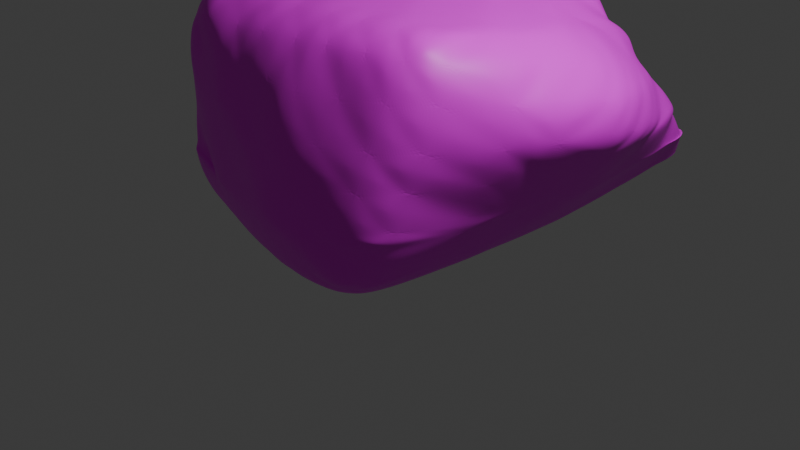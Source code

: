 # Source: K__textura_1.blend  (saved by Blender 4.1.24; exported with 4.5.12 LTS)
import bpy
from mathutils import Matrix  # noqa: F401  (used for matrix-valued properties, if any)

bpy.ops.wm.read_factory_settings(use_empty=True)
scene = bpy.context.scene
scene.name = 'Scene'

# ---- collections
col_collection = bpy.data.collections.new('Collection'); scene.collection.children.link(col_collection)

# ---- images (referenced by path relative to the original .blend; pixels are not part of the script)
import os
ASSET_DIR = os.environ.get("B2B_ASSET_DIR", "")  # directory of the original .blend (textures are referenced by path, not embedded)
HERE = os.path.dirname(os.path.abspath(__file__))  # packed textures are extracted next to this script under _unpacked/

def load_image(name, relpath, width, height, colorspace="sRGB"):
    """Load a texture the original file referenced (path relative to the .blend, or extracted next to this script)."""
    p = next((c for c in (os.path.join(HERE, relpath), os.path.join(ASSET_DIR, relpath)) if relpath and os.path.exists(c)), "")
    if p:
        img = bpy.data.images.load(p, check_existing=True)
        img.name = name
    else:  # same state as the original file: an image datablock whose file is absent (Cycles renders it pink)
        img = bpy.data.images.new(name, width, height)
        img.source = "FILE"
        img.filepath = "//" + (relpath or name)
    img.colorspace_settings.name = colorspace
    return img
img_k__textura_1_png = load_image('kő_textura_1.png', 'kő_textura_1.png', 1024, 1024, 'sRGB')

# ---- materials (node trees are filled in below, after node groups)
mat_material = bpy.data.materials.new('Material')
mat_material.alpha_threshold = 0.0
mat_material.use_transparent_shadow = False
mat_material.roughness = 0.5
mat_material.line_color = (0.0, 0.0, 0.0, 1.0)

# ---- material node trees
mat_material.use_nodes = True; mat_material.node_tree.nodes.clear()
_N = mat_material.node_tree.nodes; _L = mat_material.node_tree.links
n0 = _N.new('ShaderNodeOutputMaterial'); n0.name = 'Material Output'; n0.location = (300, 300)
n1 = _N.new('ShaderNodeBsdfPrincipled'); n1.name = 'Principled BSDF'; n1.location = (10, 300)
n1.inputs[3].default_value = 1.45
n2 = _N.new('ShaderNodeTexImage'); n2.name = 'Image Texture'; n2.location = (-280, 280)
n2.image = img_k__textura_1_png
_L.new(n1.outputs[0], n0.inputs[0])
_L.new(n2.outputs[0], n1.inputs[0])
n0.is_active_output = True

# ---- world
world_world = bpy.data.worlds.new('World'); scene.world = world_world
world_world.use_nodes = True; world_world.node_tree.nodes.clear()
_N = world_world.node_tree.nodes; _L = world_world.node_tree.links
n0 = _N.new('ShaderNodeOutputWorld'); n0.name = 'World Output'; n0.location = (300, 300)
n1 = _N.new('ShaderNodeBackground'); n1.name = 'Background'; n1.location = (10, 300)
n1.inputs[0].default_value = (0.05088, 0.05088, 0.05088, 1.0)
_L.new(n1.outputs[0], n0.inputs[0])
n0.is_active_output = True
world_world.color = (0.05088, 0.05088, 0.05088)
world_world.use_sun_shadow = False
world_world.sun_shadow_jitter_overblur = 0.0

# ---- cameras
cam_camera = bpy.data.cameras.new('Camera')
cam_camera.clip_end = 100.0
cam_camera.ortho_scale = 7.314

# ---- lights
light_light = bpy.data.lights.new('Light', 'POINT')
light_light.transmission_factor = 0.0
light_light.energy = 1000.0
light_light.shadow_soft_size = 0.1
light_light.shadow_maximum_resolution = 0.006
light_light.use_absolute_resolution = True

# ---- meshes
me_cube = bpy.data.meshes.new('Cube')
me_cube.from_pydata([(0.8152, 2.292, 1.74), (1.057, 2.385, 1.391), (0.7713, 2.666, 1.528), (0.8616, 3.498, 0.1251), (1.08, 3.322, 0.1311), (0.7876, 3.368, -0.0762), (1.215, -0.823, 2.366), (1.209, -1.113, 2.213), (1.422, -0.87, 2.17), (1.088, -1.322, 0.1157), (0.851, -1.513, 0.1163), (0.789, -1.227, -0.1094), (-0.6614, 1.914, 2.419), (-0.7738, 2.074, 2.233), (-1.045, 1.731, 2.307), (-0.74, 1.511, -0.1141), (-1.063, 1.339, -0.1242), (-0.8992, 1.747, -0.1248), (-1.472, -1.21, 2.185), (-1.289, -1.383, 2.149), (-1.229, -1.206, 2.399), (-1.453, -0.8351, -0.09637), (-1.512, -1.15, 0.1115), (-1.625, -0.8969, 0.1513), (-1.447, 0.2217, -0.03129), (-1.008, 0.398, -0.2306), (-1.2, -0.1564, -0.1695), (-1.595, -0.1879, 0.01616), (0.202, 3.231, -0.1211), (-0.2871, 2.25, -0.2176), (-0.06894, 3.0, 0.03205), (0.2352, 3.301, 0.04297), (1.224, 2.922, 0.7407), (1.201, 3.231, 0.3252), (0.9564, 3.382, 0.3268), (0.9497, 3.131, 0.682), (-1.685, -1.068, 0.9617), (-1.456, -1.412, 0.7351), (-1.425, -1.376, 1.248), (-1.637, -1.06, 1.385), (1.2, -1.598, 1.177), (1.127, -1.71, 0.7687), (1.356, -1.404, 0.7451), (1.424, -1.283, 1.154), (-1.406, 1.711, 1.45), (-1.497, 1.648, 1.036), (-1.723, 1.324, 1.133), (-1.614, 1.373, 1.532), (0.1675, -1.335, 2.225), (0.2042, -0.9768, 2.383), (-0.2269, -1.045, 2.374), (-0.2627, -1.403, 2.215), (1.518, 1.25, 1.752), (1.172, 1.193, 1.959), (1.236, 0.7815, 2.07), (1.595, 0.8503, 1.857), (-0.554, -1.326, -0.05122), (-0.5545, -0.9918, -0.2331), (-0.1389, -1.064, -0.2387), (-0.1271, -1.406, -0.0469), (-1.059, 0.1422, 2.594), (-0.9561, 0.6022, 2.579), (-1.287, 0.4854, 2.459), (-1.368, 0.06292, 2.451), (-0.001196, 2.237, 2.307), (0.3566, 2.348, 2.119), (0.411, 2.442, 1.757), (0.03087, 2.422, 2.097), (0.7894, 0.7496, -0.1961), (0.7883, 1.216, -0.1943), (1.134, 1.289, -0.003671), (1.134, 0.8637, -0.00535), (-0.1023, 2.632, 0.4772), (-0.06389, 2.358, 0.8144), (0.2726, 2.618, 0.7033), (0.2682, 2.949, 0.3733), (1.564, 1.282, 0.551), (1.795, 1.278, 0.9158), (1.812, 0.8574, 0.9508), (1.586, 0.8605, 0.5935), (-0.3856, 0.6789, -0.2827), (0.04972, 0.8794, -0.2835), (0.01199, 0.3961, -0.2911), (-0.4331, 0.1923, -0.2896), (-1.926, -0.07921, 1.033), (-1.807, -0.0349, 1.435), (-1.816, 0.3866, 1.471), (-1.939, 0.3414, 1.061), (-0.01673, -1.809, 0.8398), (0.03754, -1.837, 1.262), (-0.3819, -1.73, 1.229), (-0.4445, -1.698, 0.768), (0.33, 0.9654, 2.266), (-0.09036, 0.8469, 2.38), (-0.1212, 0.3969, 2.393), (0.2992, 0.5154, 2.279), (-1.4, -0.6957, -0.1073), (-1.766, -0.7151, 0.1066), (-1.611, -0.2955, 0.04821), (-1.235, -0.249, -0.1694), (-0.5715, 2.294, -0.02731), (-0.397, 2.681, 0.01041), (-0.2205, 2.414, -0.1544), (-0.8699, 0.9758, -0.2949), (0.8142, 3.565, 0.0308), (0.9738, 3.389, 0.4151), (1.226, 3.18, 0.4389), (1.059, 3.364, 0.03558), (-1.329, -1.483, 1.963), (-1.527, -1.171, 1.994), (-1.573, -1.092, 1.578), (-1.375, -1.403, 1.541), (1.173, -1.371, 0.2403), (1.32, -1.418, 0.6382), (1.079, -1.686, 0.6554), (0.9276, -1.649, 0.245), (-1.267, 1.722, 0.3076), (-1.55, 1.333, 0.3763), (-1.714, 1.332, 0.7442), (-1.502, 1.684, 0.7196), (-0.9473, -1.158, 2.381), (-0.9886, -1.487, 2.179), (-0.5597, -1.42, 2.188), (-0.5127, -1.09, 2.39), (1.567, -0.2129, 2.074), (1.572, 0.2028, 1.983), (1.226, 0.1979, 2.169), (1.221, -0.2304, 2.263), (0.5342, -1.182, -0.1452), (0.5811, -1.547, 0.03788), (0.1315, -1.468, -0.02375), (0.1149, -1.109, -0.2027), (-1.123, 1.345, 2.316), (-1.214, 0.919, 2.378), (-0.8571, 1.029, 2.545), (-0.7449, 1.52, 2.482), (0.8081, 2.506, 1.283), (0.3616, 2.603, 1.813), (0.4461, 2.341, 2.089), (0.7191, 2.282, 1.765), (1.117, 2.539, 0.07229), (1.117, 2.112, 0.05072), (0.7879, 2.056, -0.1476), (0.7879, 2.508, -0.1248), (-0.9184, 0.6725, -0.1875), (-1.326, 0.5747, -0.06079), (-1.183, 0.9892, -0.09503), (-0.5469, 1.754, -0.2769), (0.3463, 3.411, 0.1043), (0.7759, 3.512, 0.1342), (0.7068, 3.349, -0.08398), (0.2782, 3.249, -0.1138), (0.8787, 2.947, 0.8791), (0.6997, 2.488, 1.375), (1.129, 2.554, 1.226), (1.254, 2.876, 0.878), (-1.736, -1.128, 0.7691), (-1.796, -1.013, 0.3487), (-1.486, -1.315, 0.3588), (-1.445, -1.377, 0.7448), (1.497, -1.181, 1.461), (1.507, -1.017, 1.866), (1.228, -1.328, 1.896), (1.218, -1.491, 1.494), (-1.443, 1.487, 1.806), (-1.166, 1.649, 2.159), (-0.919, 1.952, 2.065), (-1.191, 1.786, 1.738), (0.4742, -1.297, 2.239), (0.9012, -1.229, 2.249), (0.9218, -0.8657, 2.378), (0.4937, -0.933, 2.368), (1.384, 1.627, 1.652), (1.225, 2.013, 1.527), (0.8981, 1.923, 1.784), (1.054, 1.545, 1.906), (-0.8052, -0.9481, -0.196), (-0.8254, -1.276, -0.005072), (-1.24, -1.203, 0.06318), (-1.219, -0.8755, -0.1278), (-1.111, -0.3119, 2.539), (-1.396, -0.36, 2.357), (-1.453, -0.782, 2.276), (-1.17, -0.7478, 2.455), (-0.1723, 2.336, 2.117), (-0.5688, 2.143, 2.193), (-0.5684, 1.958, 2.431), (-0.1079, 2.186, 2.35), (0.7892, -0.01181, -0.1622), (1.136, 0.002571, 0.02956), (1.136, -0.4239, 0.04759), (0.7892, -0.4396, -0.1442), (0.8674, 3.098, 0.68), (0.8291, 3.378, 0.3575), (0.4783, 3.138, 0.3402), (0.497, 2.813, 0.6928), (-0.4447, 2.396, 0.553), (-0.9696, 2.118, 0.7926), (-0.895, 1.968, 1.213), (-0.5461, 2.156, 1.046), (0.2135, 3.367, 0.04174), (-0.1537, 3.106, 0.06297), (-0.1124, 2.688, 0.361), (0.2729, 3.015, 0.3031), (0.339, 2.457, 1.085), (-0.04149, 2.258, 1.249), (-0.002036, 2.274, 1.668), (0.3513, 2.455, 1.516), (1.652, -0.4332, 1.052), (1.473, -0.4577, 0.6686), (1.53, -0.03573, 0.6329), (1.71, -0.006206, 1.016), (1.418, 2.037, 0.463), (1.32, 2.477, 0.4201), (1.515, 2.373, 0.8214), (1.622, 1.893, 0.8682), (1.245, 0.8623, 0.1288), (1.217, 1.288, 0.1108), (1.487, 1.284, 0.4421), (1.515, 0.8591, 0.4597), (1.939, 0.8541, 1.19), (1.866, 1.272, 1.114), (1.816, 1.261, 1.471), (1.881, 0.8508, 1.538), (-0.08493, -0.5418, -0.2571), (-0.5137, -0.5925, -0.2533), (-0.4687, -0.1587, -0.2703), (-0.04003, -0.109, -0.274), (-0.3452, 1.344, -0.253), (-0.2994, 2.053, -0.2013), (0.1402, 2.279, -0.1857), (0.1105, 1.817, -0.2193), (-1.066, -0.09566, -0.2001), (-0.9661, 0.416, -0.2158), (-0.506, 0.6254, -0.2763), (-0.5905, 0.1205, -0.2626), (0.1828, 0.4737, -0.2714), (0.2005, 0.948, -0.2663), (0.631, 1.144, -0.2121), (0.6124, 0.6692, -0.2173), (-1.672, 1.113, 1.519), (-1.791, 1.042, 1.112), (-1.869, 0.6217, 1.081), (-1.755, 0.666, 1.486), (-1.911, -0.3265, 1.027), (-1.808, -0.7389, 0.9973), (-1.664, -0.7505, 1.397), (-1.767, -0.3384, 1.427), (-1.837, 0.2659, 0.3858), (-1.896, -0.1539, 0.3919), (-2.015, -0.1157, 0.7581), (-1.958, 0.305, 0.7534), (-1.648, 0.4187, 1.786), (-1.685, -0.008645, 1.753), (-1.492, 0.03222, 2.14), (-1.455, 0.4595, 2.172), (-1.253, -1.457, 1.107), (-1.233, -1.332, 0.6581), (-0.8436, -1.594, 0.6502), (-0.8403, -1.635, 1.095), (0.3343, -1.883, 0.8188), (0.739, -1.839, 0.7977), (0.804, -1.817, 1.209), (0.4032, -1.863, 1.232), (-0.5143, -1.535, 0.2512), (-0.09204, -1.625, 0.2297), (-0.0445, -1.778, 0.6212), (-0.4628, -1.685, 0.6353), (-0.3523, -1.771, 1.516), (0.07439, -1.787, 1.507), (0.1227, -1.65, 1.881), (-0.3027, -1.635, 1.889), (-0.1912, -0.5413, 2.389), (0.2391, -0.4478, 2.338), (0.2693, -0.005785, 2.325), (-0.1609, -0.09924, 2.376), (0.3421, 1.443, 2.202), (0.3716, 1.874, 2.19), (-0.02456, 1.789, 2.357), (-0.05635, 1.325, 2.371), (0.9772, 0.7064, 2.119), (0.9488, 1.139, 2.061), (0.5464, 1.025, 2.17), (0.5576, 0.5881, 2.233), (-0.3795, 0.3271, 2.437), (-0.3177, 0.7826, 2.445), (-0.7504, 0.6606, 2.562), (-0.8001, 0.2086, 2.551), (-0.6968, 1.083, 2.496), (-0.2515, 1.252, 2.424), (-0.1787, 1.732, 2.378), (-0.6277, 1.561, 2.451), (0.5088, 1.465, 2.158), (0.8778, 1.51, 1.949), (0.8217, 1.927, 1.885), (0.4527, 1.883, 2.094), (0.5154, -0.3867, 2.327), (0.9433, -0.2938, 2.276), (0.9601, 0.1432, 2.221), (0.5322, 0.05022, 2.272), (0.446, -1.633, 1.866), (0.419, -1.837, 1.507), (0.8147, -1.716, 1.495), (0.8562, -1.49, 1.871), (0.2891, -1.854, 0.631), (0.1951, -1.672, 0.2492), (0.6233, -1.674, 0.2714), (0.7149, -1.845, 0.6393), (-1.416, -1.449, 0.747), (-1.207, -1.377, 0.3299), (-0.7915, -1.475, 0.282), (-0.8638, -1.579, 0.6832), (-1.511, -0.3522, 2.099), (-1.642, -0.3403, 1.693), (-1.628, -0.7634, 1.633), (-1.497, -0.7753, 2.04), (-1.963, -0.3122, 0.7474), (-1.915, -0.3013, 0.3794), (-1.828, -0.7138, 0.3815), (-1.878, -0.7238, 0.7563), (-1.782, 1.023, 0.7475), (-1.637, 1.01, 0.3791), (-1.749, 0.5934, 0.383), (-1.893, 0.6115, 0.7514), (0.661, 2.012, -0.1623), (0.2312, 1.86, -0.2053), (0.2468, 2.316, -0.1769), (0.6765, 2.468, -0.1339), (-0.397, 1.281, -0.2347), (-0.9307, 0.6492, -0.2413), (-0.7981, 1.465, -0.2264), (-0.2643, 2.097, -0.2198), (-0.7387, -0.6187, -0.2149), (-1.179, -0.6703, -0.1491), (-1.092, -0.2318, -0.182), (-0.6514, -0.1802, -0.2478), (1.621, 1.729, 1.37), (1.699, 1.844, 0.9967), (1.456, 2.306, 0.9107), (1.428, 2.102, 1.301), (1.388, 2.041, 0.4408), (1.15, 2.106, 0.081), (1.104, 2.54, 0.07243), (1.342, 2.475, 0.4322), (1.448, -0.4532, 0.5785), (1.245, -0.4311, 0.2128), (1.265, -0.006568, 0.1858), (1.469, -0.02788, 0.5535), (-0.289, 2.173, 1.793), (-0.4226, 2.105, 1.406), (-0.8008, 1.984, 1.565), (-0.6662, 2.052, 1.952), (-0.4592, 2.531, 0.5357), (-0.3641, 2.645, 0.09689), (-0.6974, 2.345, 0.1732), (-0.8846, 2.151, 0.6147), (0.8469, 3.32, 0.3717), (0.7463, 3.523, 0.01437), (0.349, 3.375, 0.003773), (0.453, 3.174, 0.355), (0.7744, 2.699, 1.359), (0.8485, 2.926, 0.8924), (0.4204, 2.606, 1.072), (0.4153, 2.431, 1.51), (1.753, -0.2728, 1.716), (1.773, -0.3517, 1.365), (1.884, 0.05833, 1.314), (1.862, 0.1311, 1.654), (0.5644, -0.4658, -0.1728), (0.1404, -0.5155, -0.2287), (0.1587, -0.08568, -0.2464), (0.5827, -0.03604, -0.1904), (-1.251, 1.295, 2.164), (-1.497, 1.183, 1.798), (-1.589, 0.7438, 1.793), (-1.345, 0.845, 2.159), (-0.9961, -1.509, 1.928), (-1.107, -1.567, 1.534), (-0.6788, -1.698, 1.527), (-0.5939, -1.633, 1.917), (-0.8982, -0.6934, 2.448), (-0.4655, -0.5994, 2.397), (-0.421, -0.1572, 2.431), (-0.8537, -0.2512, 2.483)], [], [(96, 333, 179, 21), (380, 183, 20, 120), (166, 13, 185, 351), (186, 12, 135, 291), (162, 7, 169, 303), (154, 1, 173, 339), (106, 33, 213, 343), (215, 337, 221, 77), (138, 65, 277, 295), (114, 41, 261, 307), (231, 325, 237, 81), (56, 264, 310, 177), (224, 369, 131, 58), (247, 313, 253, 85), (199, 349, 205, 73), (119, 45, 197, 355), (263, 301, 269, 89), (288, 134, 61, 286), (256, 377, 111, 38), (279, 289, 285, 93), (175, 293, 281, 53), (272, 381, 123, 50), (64, 187, 290, 278), (94, 284, 382, 275), (207, 66, 137, 363), (372, 132, 14, 165), (54, 280, 298, 126), (360, 136, 2, 153), (239, 68, 188, 371), (364, 124, 8, 161), (223, 55, 125, 367), (292, 276, 92, 282), (90, 268, 378, 259), (240, 373, 164, 47), (190, 345, 112, 9), (332, 225, 57, 176), (368, 191, 11, 128), (40, 163, 302, 262), (144, 329, 233, 25), (130, 305, 265, 59), (304, 260, 88, 266), (86, 252, 374, 243), (208, 365, 160, 43), (376, 121, 19, 108), (31, 200, 358, 148), (178, 309, 158, 22), (308, 257, 37, 159), (15, 103, 330, 147), (98, 317, 249, 27), (316, 244, 84, 250), (82, 236, 370, 227), (192, 361, 152, 35), (127, 297, 170, 6), (26, 232, 334, 99), (109, 18, 182, 315), (28, 151, 326, 230), (23, 157, 318, 97), (24, 248, 322, 145), (328, 228, 80, 234), (78, 220, 366, 211), (156, 36, 245, 319), (149, 357, 104, 3), (324, 142, 69, 238), (150, 5, 143, 327), (32, 155, 338, 214), (10, 115, 306, 129), (141, 341, 217, 70), (340, 212, 76, 218), (74, 204, 362, 195), (296, 273, 49, 171), (17, 116, 354, 100), (102, 29, 229, 331), (146, 321, 117, 16), (44, 167, 350, 198), (4, 107, 342, 140), (101, 353, 201, 30), (352, 196, 72, 202), (356, 193, 34, 105), (203, 75, 194, 359), (348, 184, 67, 206), (344, 209, 42, 113), (219, 79, 210, 347), (336, 172, 52, 222), (287, 60, 180, 383), (235, 83, 226, 335), (71, 216, 346, 189), (320, 241, 46, 118), (251, 87, 242, 323), (312, 181, 63, 254), (39, 110, 314, 246), (267, 91, 258, 311), (300, 168, 48, 270), (271, 51, 122, 379), (283, 95, 274, 299), (255, 62, 133, 375), (0, 1, 2), (3, 4, 5), (6, 7, 8), (9, 10, 11), (12, 13, 14), (15, 16, 17), (18, 19, 20), (21, 22, 23), (24, 25, 26, 27), (28, 29, 30, 31), (32, 33, 34, 35), (36, 37, 38, 39), (40, 41, 42, 43), (44, 45, 46, 47), (48, 49, 50, 51), (52, 53, 54, 55), (56, 57, 58, 59), (60, 61, 62, 63), (64, 65, 66, 67), (68, 69, 70, 71), (72, 73, 74, 75), (76, 77, 78, 79), (80, 81, 82, 83), (84, 85, 86, 87), (88, 89, 90, 91), (92, 93, 94, 95), (96, 97, 98, 99), (100, 101, 102, 103), (104, 105, 106, 107), (108, 109, 110, 111), (112, 113, 114, 115), (116, 117, 118, 119), (120, 121, 122, 123), (124, 125, 126, 127), (128, 129, 130, 131), (132, 133, 134, 135), (136, 137, 138, 139), (140, 141, 142, 143), (144, 145, 146, 147), (148, 149, 150, 151), (152, 153, 154, 155), (156, 157, 158, 159), (160, 161, 162, 163), (164, 165, 166, 167), (168, 169, 170, 171), (172, 173, 174, 175), (176, 177, 178, 179), (180, 181, 182, 183), (184, 185, 186, 187), (188, 189, 190, 191), (192, 193, 194, 195), (196, 197, 198, 199), (200, 201, 202, 203), (204, 205, 206, 207), (208, 209, 210, 211), (212, 213, 214, 215), (216, 217, 218, 219), (220, 221, 222, 223), (224, 225, 226, 227), (228, 229, 230, 231), (232, 233, 234, 235), (236, 237, 238, 239), (240, 241, 242, 243), (244, 245, 246, 247), (248, 249, 250, 251), (252, 253, 254, 255), (256, 257, 258, 259), (260, 261, 262, 263), (264, 265, 266, 267), (268, 269, 270, 271), (272, 273, 274, 275), (276, 277, 278, 279), (280, 281, 282, 283), (284, 285, 286, 287), (288, 289, 290, 291), (292, 293, 294, 295), (296, 297, 298, 299), (300, 301, 302, 303), (304, 305, 306, 307), (308, 309, 310, 311), (312, 313, 314, 315), (316, 317, 318, 319), (320, 321, 322, 323), (324, 325, 326, 327), (328, 329, 330, 331), (332, 333, 334, 335), (336, 337, 338, 339), (340, 341, 342, 343), (344, 345, 346, 347), (348, 349, 350, 351), (352, 353, 354, 355), (356, 357, 358, 359), (360, 361, 362, 363), (364, 365, 366, 367), (368, 369, 370, 371), (372, 373, 374, 375), (376, 377, 378, 379), (380, 381, 382, 383), (96, 21, 23, 97), (103, 15, 17, 100), (107, 4, 3, 104), (108, 19, 18, 109), (115, 10, 9, 112), (116, 17, 16, 117), (120, 20, 19, 121), (127, 6, 8, 124), (128, 11, 10, 129), (135, 12, 14, 132), (139, 0, 2, 136), (143, 5, 4, 140), (144, 25, 24, 145), (151, 28, 31, 148), (155, 32, 35, 152), (159, 37, 36, 156), (163, 40, 43, 160), (167, 44, 47, 164), (171, 49, 48, 168), (175, 53, 52, 172), (176, 57, 56, 177), (180, 60, 63, 181), (187, 64, 67, 184), (188, 68, 71, 189), (192, 35, 34, 193), (199, 73, 72, 196), (200, 31, 30, 201), (204, 74, 73, 205), (208, 43, 42, 209), (215, 77, 76, 212), (216, 71, 70, 217), (220, 78, 77, 221), (224, 58, 57, 225), (231, 81, 80, 228), (232, 26, 25, 233), (236, 82, 81, 237), (240, 47, 46, 241), (247, 85, 84, 244), (248, 24, 27, 249), (252, 86, 85, 253), (256, 38, 37, 257), (263, 89, 88, 260), (264, 56, 59, 265), (268, 90, 89, 269), (272, 50, 49, 273), (279, 93, 92, 276), (280, 54, 53, 281), (284, 94, 93, 285), (26, 99, 98, 27), (29, 102, 101, 30), (33, 106, 105, 34), (38, 111, 110, 39), (41, 114, 113, 42), (45, 119, 118, 46), (50, 123, 122, 51), (54, 126, 125, 55), (58, 131, 130, 59), (61, 134, 133, 62), (65, 138, 137, 66), (69, 142, 141, 70), (15, 147, 146, 16), (5, 150, 149, 3), (1, 154, 153, 2), (22, 158, 157, 23), (7, 162, 161, 8), (13, 166, 165, 14), (6, 170, 169, 7), (0, 174, 173, 1), (21, 179, 178, 22), (20, 183, 182, 18), (12, 186, 185, 13), (11, 191, 190, 9), (74, 195, 194, 75), (44, 198, 197, 45), (75, 203, 202, 72), (66, 207, 206, 67), (78, 211, 210, 79), (32, 214, 213, 33), (79, 219, 218, 76), (55, 223, 222, 52), (82, 227, 226, 83), (28, 230, 229, 29), (83, 235, 234, 80), (68, 239, 238, 69), (86, 243, 242, 87), (39, 246, 245, 36), (87, 251, 250, 84), (62, 255, 254, 63), (90, 259, 258, 91), (40, 262, 261, 41), (91, 267, 266, 88), (51, 271, 270, 48), (94, 275, 274, 95), (64, 278, 277, 65), (95, 283, 282, 92), (60, 287, 286, 61), (288, 286, 285, 289), (186, 291, 290, 187), (289, 279, 278, 290), (134, 288, 291, 135), (292, 282, 281, 293), (138, 295, 294, 139), (293, 175, 174, 294), (276, 292, 295, 277), (296, 171, 170, 297), (283, 299, 298, 280), (297, 127, 126, 298), (273, 296, 299, 274), (300, 270, 269, 301), (162, 303, 302, 163), (301, 263, 262, 302), (168, 300, 303, 169), (304, 266, 265, 305), (114, 307, 306, 115), (305, 130, 129, 306), (260, 304, 307, 261), (308, 159, 158, 309), (267, 311, 310, 264), (309, 178, 177, 310), (257, 308, 311, 258), (312, 254, 253, 313), (109, 315, 314, 110), (313, 247, 246, 314), (181, 312, 315, 182), (316, 250, 249, 317), (156, 319, 318, 157), (317, 98, 97, 318), (244, 316, 319, 245), (320, 118, 117, 321), (251, 323, 322, 248), (321, 146, 145, 322), (241, 320, 323, 242), (324, 238, 237, 325), (150, 327, 326, 151), (325, 231, 230, 326), (142, 324, 327, 143), (328, 234, 233, 329), (102, 331, 330, 103), (329, 144, 147, 330), (228, 328, 331, 229), (332, 176, 179, 333), (235, 335, 334, 232), (333, 96, 99, 334), (225, 332, 335, 226), (336, 222, 221, 337), (154, 339, 338, 155), (337, 215, 214, 338), (172, 336, 339, 173), (340, 218, 217, 341), (106, 343, 342, 107), (341, 141, 140, 342), (212, 340, 343, 213), (344, 113, 112, 345), (219, 347, 346, 216), (345, 190, 189, 346), (209, 344, 347, 210), (348, 206, 205, 349), (166, 351, 350, 167), (349, 199, 198, 350), (184, 348, 351, 185), (352, 202, 201, 353), (119, 355, 354, 116), (353, 101, 100, 354), (196, 352, 355, 197), (356, 105, 104, 357), (203, 359, 358, 200), (357, 149, 148, 358), (193, 356, 359, 194), (360, 153, 152, 361), (207, 363, 362, 204), (361, 192, 195, 362), (136, 360, 363, 137), (364, 161, 160, 365), (223, 367, 366, 220), (365, 208, 211, 366), (124, 364, 367, 125), (368, 128, 131, 369), (239, 371, 370, 236), (369, 224, 227, 370), (191, 368, 371, 188), (372, 165, 164, 373), (255, 375, 374, 252), (373, 240, 243, 374), (132, 372, 375, 133), (376, 108, 111, 377), (271, 379, 378, 268), (377, 256, 259, 378), (121, 376, 379, 122), (380, 120, 123, 381), (287, 383, 382, 284), (381, 272, 275, 382), (183, 380, 383, 180), (0, 139, 294, 174)])
_uv = me_cube.uv_layers.new(name='UVMap')
_uv.uv.foreach_set('vector', [0.1461, 0.7112, 0.1668, 0.709, 0.1676, 0.7291, 0.1453, 0.7269, 0.8317, 0.7027, 0.8558, 0.7028, 0.856, 0.7348, 0.8314, 0.7349, 0.5827, 0.2693, 0.6043, 0.2716, 0.6055, 0.2918, 0.5814, 0.294, 0.8386, 0.5177, 0.8488, 0.5177, 0.8499, 0.5452, 0.8372, 0.5455, 0.5788, 0.7661, 0.6088, 0.7674, 0.6099, 0.7951, 0.5782, 0.7959, 0.5832, 0.515, 0.6036, 0.517, 0.6067, 0.547, 0.5805, 0.5489, 0.4789, 0.5127, 0.4576, 0.5123, 0.467, 0.5509, 0.4701, 0.5509, 0.5236, 0.5762, 0.5387, 0.5767, 0.5411, 0.6118, 0.5211, 0.6125, 0.7132, 0.5149, 0.7242, 0.5147, 0.7257, 0.5477, 0.7116, 0.5475, 0.4619, 0.7665, 0.4756, 0.7663, 0.4773, 0.7966, 0.4604, 0.7962, 0.2744, 0.5728, 0.2881, 0.5729, 0.2893, 0.6143, 0.2733, 0.6144, 0.3918, 0.8939, 0.4207, 0.8938, 0.4203, 0.9187, 0.3921, 0.9186, 0.2704, 0.7015, 0.2921, 0.7007, 0.293, 0.7369, 0.2695, 0.7361, 0.5184, 0.08057, 0.5441, 0.07995, 0.545, 0.1075, 0.5174, 0.1069, 0.5165, 0.3262, 0.5461, 0.3277, 0.5466, 0.3593, 0.5161, 0.3608, 0.4556, 0.2609, 0.4812, 0.262, 0.478, 0.2995, 0.4607, 0.2991, 0.5189, 0.8292, 0.5436, 0.8296, 0.543, 0.8579, 0.5195, 0.8582, 0.8354, 0.5791, 0.8521, 0.579, 0.8531, 0.6085, 0.8338, 0.6089, 0.5154, 0.9578, 0.5471, 0.956, 0.5443, 0.9816, 0.5183, 0.9796, 0.7713, 0.5779, 0.791, 0.5782, 0.792, 0.6096, 0.7703, 0.6098, 0.6467, 0.579, 0.6658, 0.5788, 0.6677, 0.6087, 0.6447, 0.6084, 0.7691, 0.7021, 0.7934, 0.7023, 0.7937, 0.7353, 0.7688, 0.7355, 0.7748, 0.5164, 0.7875, 0.5164, 0.789, 0.5464, 0.773, 0.5467, 0.7695, 0.6399, 0.793, 0.64, 0.7931, 0.6726, 0.7693, 0.6728, 0.58, 0.4022, 0.6002, 0.4075, 0.6078, 0.4106, 0.5808, 0.4086, 0.5841, 0.2048, 0.6035, 0.2043, 0.6031, 0.2327, 0.5845, 0.2321, 0.6444, 0.6385, 0.6681, 0.6387, 0.6683, 0.6739, 0.6442, 0.6742, 0.5867, 0.4687, 0.5903, 0.4748, 0.6057, 0.4747, 0.5908, 0.4573, 0.3346, 0.6374, 0.353, 0.6369, 0.354, 0.6762, 0.3336, 0.6758, 0.5784, 0.6985, 0.6093, 0.6992, 0.6085, 0.7384, 0.5795, 0.7389, 0.5781, 0.6367, 0.6094, 0.6372, 0.6097, 0.6753, 0.5778, 0.6759, 0.7096, 0.5777, 0.7278, 0.5773, 0.7297, 0.6099, 0.7075, 0.6096, 0.5189, 0.8906, 0.5443, 0.8922, 0.5467, 0.9197, 0.5168, 0.9211, 0.518, 0.2071, 0.5446, 0.2061, 0.5444, 0.231, 0.5182, 0.23, 0.3964, 0.6975, 0.4162, 0.6972, 0.4145, 0.7399, 0.398, 0.7397, 0.2081, 0.7051, 0.2296, 0.7039, 0.2305, 0.7339, 0.2071, 0.7327, 0.3329, 0.6991, 0.3546, 0.6986, 0.3555, 0.7389, 0.332, 0.7384, 0.5176, 0.7652, 0.5448, 0.7651, 0.5442, 0.7974, 0.5182, 0.7973, 0.1571, 0.5873, 0.1565, 0.5884, 0.1594, 0.6055, 0.1546, 0.6049, 0.3928, 0.8322, 0.4199, 0.8315, 0.4202, 0.8562, 0.3925, 0.8555, 0.4591, 0.8301, 0.4785, 0.8297, 0.4794, 0.858, 0.4582, 0.8576, 0.5172, 0.1438, 0.5454, 0.1428, 0.5451, 0.1694, 0.5175, 0.1684, 0.517, 0.6976, 0.5451, 0.6979, 0.5452, 0.7398, 0.5177, 0.7396, 0.582, 0.9548, 0.6054, 0.9553, 0.6049, 0.9828, 0.5832, 0.9826, 0.4094, 0.3983, 0.4028, 0.3989, 0.4006, 0.4131, 0.4119, 0.4146, 0.3929, 0.9563, 0.4196, 0.9562, 0.4191, 0.9813, 0.3933, 0.9812, 0.4699, 0.9714, 0.4686, 0.9575, 0.4657, 0.9772, 0.4677, 0.977, 0.1592, 0.5327, 0.1553, 0.5692, 0.1432, 0.5222, 0.1823, 0.5364, 0.3904, 0.0874, 0.4224, 0.0857, 0.4229, 0.1018, 0.39, 0.1002, 0.4562, 0.08354, 0.4813, 0.08229, 0.4814, 0.1051, 0.456, 0.1039, 0.2725, 0.6401, 0.2902, 0.6394, 0.2912, 0.6739, 0.2714, 0.6732, 0.5186, 0.4633, 0.5408, 0.4661, 0.5403, 0.4699, 0.5194, 0.4733, 0.6439, 0.7007, 0.6686, 0.7009, 0.6689, 0.7367, 0.6435, 0.7369, 0.15, 0.6522, 0.1634, 0.6501, 0.1642, 0.664, 0.1493, 0.6621, 0.5836, 0.01599, 0.6039, 0.01546, 0.6049, 0.04694, 0.5826, 0.04642, 0.2766, 0.5099, 0.286, 0.51, 0.2874, 0.5522, 0.2751, 0.5523, 0.3912, 0.0176, 0.4169, 0.01985, 0.4192, 0.04466, 0.3947, 0.04099, 0.3884, 0.1419, 0.4242, 0.1424, 0.4245, 0.1701, 0.3881, 0.1706, 0.2159, 0.5793, 0.2222, 0.5789, 0.2255, 0.6123, 0.2125, 0.6117, 0.519, 0.6353, 0.5435, 0.6357, 0.5452, 0.6767, 0.5173, 0.6771, 0.4586, 0.01581, 0.4789, 0.01705, 0.4802, 0.04554, 0.4573, 0.04682, 0.4179, 0.4638, 0.3946, 0.4641, 0.3946, 0.4731, 0.4176, 0.4735, 0.3366, 0.5733, 0.351, 0.5734, 0.3522, 0.6138, 0.3354, 0.6139, 0.3388, 0.5104, 0.3488, 0.5105, 0.3502, 0.5518, 0.3374, 0.5518, 0.5251, 0.5148, 0.5399, 0.5134, 0.5365, 0.5478, 0.5234, 0.5494, 0.3966, 0.7693, 0.4159, 0.7688, 0.4185, 0.7945, 0.3949, 0.7931, 0.4032, 0.5732, 0.4091, 0.5733, 0.4139, 0.6143, 0.3985, 0.6144, 0.4663, 0.5739, 0.471, 0.574, 0.476, 0.6137, 0.4614, 0.6138, 0.5156, 0.3936, 0.5458, 0.3979, 0.5459, 0.4144, 0.5166, 0.4178, 0.7065, 0.7014, 0.731, 0.7016, 0.7313, 0.7359, 0.7061, 0.7362, 0.3892, 0.2625, 0.4224, 0.2619, 0.4179, 0.3014, 0.3943, 0.3005, 0.2238, 0.5268, 0.2152, 0.5297, 0.2172, 0.5409, 0.2218, 0.5412, 0.3875, 0.2045, 0.4252, 0.205, 0.4255, 0.2324, 0.3872, 0.2329, 0.5171, 0.2631, 0.5456, 0.2647, 0.5457, 0.298, 0.5169, 0.2996, 0.4149, 0.5116, 0.3969, 0.5113, 0.4057, 0.5517, 0.4066, 0.5517, 0.4002, 0.3268, 0.4112, 0.3274, 0.4105, 0.3613, 0.4064, 0.358, 0.4612, 0.3296, 0.4732, 0.3316, 0.4761, 0.3591, 0.4632, 0.3576, 0.4729, 0.461, 0.4649, 0.4613, 0.4629, 0.4754, 0.475, 0.4763, 0.4632, 0.3957, 0.4731, 0.3954, 0.4702, 0.4183, 0.4667, 0.4179, 0.579, 0.3304, 0.6084, 0.3332, 0.6096, 0.3545, 0.5777, 0.3572, 0.4631, 0.697, 0.4744, 0.6971, 0.4753, 0.7404, 0.4622, 0.7405, 0.4605, 0.6351, 0.477, 0.635, 0.4748, 0.6774, 0.4627, 0.6774, 0.579, 0.5768, 0.6085, 0.5783, 0.609, 0.6093, 0.5785, 0.6107, 0.832, 0.6404, 0.8555, 0.6404, 0.8555, 0.6721, 0.8319, 0.6723, 0.2108, 0.6445, 0.227, 0.6434, 0.2281, 0.6703, 0.2097, 0.6691, 0.3972, 0.6353, 0.4153, 0.6353, 0.4163, 0.6772, 0.3962, 0.6772, 0.4543, 0.2055, 0.4832, 0.206, 0.4836, 0.2315, 0.4539, 0.2321, 0.4556, 0.1431, 0.4819, 0.1437, 0.4823, 0.1689, 0.4551, 0.1695, 0.5812, 0.0788, 0.6062, 0.07819, 0.6071, 0.1091, 0.5802, 0.1086, 0.521, 0.01799, 0.5415, 0.01748, 0.5424, 0.04505, 0.5201, 0.0445, 0.4615, 0.8912, 0.4757, 0.8902, 0.467, 0.9204, 0.4726, 0.9212, 0.5769, 0.8303, 0.6105, 0.8307, 0.61, 0.8568, 0.5774, 0.8572, 0.5786, 0.8935, 0.6087, 0.8935, 0.6078, 0.919, 0.5796, 0.919, 0.707, 0.6392, 0.7306, 0.6394, 0.7307, 0.6732, 0.7068, 0.6734, 0.5803, 0.1412, 0.6074, 0.1402, 0.6057, 0.172, 0.582, 0.1711, 0.625, 0.5147, 0.6036, 0.517, 0.6157, 0.5, 0.3594, 0.5047, 0.375, 0.5149, 0.3488, 0.5105, 0.625, 0.7392, 0.6062, 0.75, 0.6085, 0.7384, 0.375, 0.7427, 0.3648, 0.75, 0.3555, 0.7389, 0.6188, 0.2647, 0.6043, 0.2716, 0.5923, 0.25, 0.1592, 0.5327, 0.125, 0.5218, 0.1353, 0.5, 0.6036, 1.0, 0.6049, 0.9828, 0.625, 0.9757, 0.1453, 0.7269, 0.1448, 0.75, 0.1292, 0.738, 0.125, 0.6119, 0.1546, 0.6049, 0.1334, 0.625, 0.125, 0.625, 0.25, 0.5068, 0.2152, 0.5297, 0.2434, 0.5129, 0.25, 0.5032, 0.5251, 0.5148, 0.4576, 0.5123, 0.4629, 0.4754, 0.5194, 0.4733, 0.4838, 1.0, 0.4657, 0.9772, 0.5, 0.987, 0.5, 1.0, 0.5176, 0.7652, 0.4756, 0.7663, 0.4753, 0.7404, 0.5177, 0.7396, 0.5171, 0.2631, 0.4812, 0.262, 0.4836, 0.2315, 0.5182, 0.23, 0.61, 0.8568, 0.625, 0.8523, 0.625, 0.875, 0.6061, 0.875, 0.609, 0.6093, 0.6447, 0.6084, 0.6444, 0.6385, 0.6094, 0.6372, 0.25, 0.75, 0.25, 0.7342, 0.2695, 0.7361, 0.2761, 0.75, 0.625, 0.1146, 0.625, 0.125, 0.6084, 0.125, 0.6071, 0.1091, 0.618, 0.375, 0.6153, 0.3834, 0.6002, 0.4075, 0.6094, 0.375, 0.353, 0.6369, 0.3522, 0.6138, 0.3985, 0.6144, 0.3972, 0.6353, 0.4761, 0.3591, 0.5161, 0.3608, 0.5156, 0.3936, 0.4731, 0.3954, 0.476, 0.6137, 0.5211, 0.6125, 0.519, 0.6353, 0.477, 0.635, 0.2255, 0.6123, 0.2733, 0.6144, 0.2725, 0.6401, 0.227, 0.6434, 0.4814, 0.1051, 0.5174, 0.1069, 0.5172, 0.1438, 0.4819, 0.1437, 0.4794, 0.858, 0.5195, 0.8582, 0.5189, 0.8906, 0.4757, 0.8902, 0.7297, 0.6099, 0.7703, 0.6098, 0.7695, 0.6399, 0.7306, 0.6394, 0.1374, 0.6875, 0.125, 0.6875, 0.125, 0.67, 0.1493, 0.6621, 0.1745, 0.5, 0.1875, 0.5, 0.1875, 0.5016, 0.1875, 0.5625, 0.3946, 0.4731, 0.475, 0.4763, 0.4789, 0.5127, 0.3969, 0.5113, 0.5625, 0.9807, 0.5625, 1.0, 0.5395, 1.0, 0.5443, 0.9816, 0.4145, 0.7399, 0.4622, 0.7405, 0.4619, 0.7665, 0.4159, 0.7688, 0.4224, 0.2619, 0.4255, 0.2324, 0.4539, 0.2321, 0.4556, 0.2609, 0.625, 0.9375, 0.6029, 0.9375, 0.6078, 0.919, 0.625, 0.914, 0.6093, 0.6992, 0.6097, 0.6753, 0.6442, 0.6742, 0.6439, 0.7007, 0.3125, 0.7393, 0.3125, 0.75, 0.2998, 0.75, 0.293, 0.7369, 0.6035, 0.2043, 0.6005, 0.1875, 0.625, 0.1875, 0.625, 0.2149, 0.5903, 0.4748, 0.6186, 0.4375, 0.625, 0.4375, 0.625, 0.467, 0.4066, 0.5517, 0.4032, 0.5732, 0.351, 0.5734, 0.3502, 0.5518, 0.1283, 0.5625, 0.125, 0.5625, 0.125, 0.55, 0.1823, 0.5364, 0.2953, 0.5029, 0.3125, 0.5, 0.3125, 0.5075, 0.286, 0.51, 0.5403, 0.4699, 0.5908, 0.4573, 0.5832, 0.515, 0.5399, 0.5134, 0.4375, 1.0, 0.4035, 1.0, 0.4191, 0.9813, 0.4375, 0.9827, 0.5452, 0.7398, 0.5795, 0.7389, 0.5788, 0.7661, 0.5448, 0.7651, 0.5444, 0.231, 0.5845, 0.2321, 0.5827, 0.2693, 0.5456, 0.2647, 0.6084, 0.8125, 0.6099, 0.7951, 0.625, 0.7906, 0.625, 0.8125, 0.6085, 0.5783, 0.6067, 0.547, 0.6492, 0.546, 0.6467, 0.579, 0.2071, 0.7327, 0.2076, 0.75, 0.1875, 0.75, 0.1875, 0.7319, 0.625, 0.0625, 0.6091, 0.0625, 0.6049, 0.04694, 0.625, 0.05184, 0.6084, 0.3332, 0.6016, 0.3125, 0.6125, 0.3125, 0.6224, 0.3257, 0.354, 0.6762, 0.3962, 0.6772, 0.3964, 0.6975, 0.3546, 0.6986, 0.5186, 0.4633, 0.4649, 0.4613, 0.4702, 0.4183, 0.5166, 0.4178, 0.4732, 0.3316, 0.478, 0.2995, 0.5169, 0.2996, 0.5165, 0.3262, 0.4028, 0.3989, 0.4105, 0.3613, 0.4632, 0.3576, 0.4632, 0.3957, 0.5458, 0.3979, 0.5466, 0.3593, 0.5777, 0.3572, 0.58, 0.4022, 0.517, 0.6976, 0.4744, 0.6971, 0.4748, 0.6774, 0.5173, 0.6771, 0.471, 0.574, 0.467, 0.5509, 0.5234, 0.5494, 0.5236, 0.5762, 0.4153, 0.6353, 0.4139, 0.6143, 0.4614, 0.6138, 0.4605, 0.6351, 0.5435, 0.6357, 0.5411, 0.6118, 0.5785, 0.6107, 0.5781, 0.6367, 0.2704, 0.7015, 0.2296, 0.7039, 0.2281, 0.6703, 0.2714, 0.6732, 0.2222, 0.5789, 0.2172, 0.5409, 0.2751, 0.5523, 0.2744, 0.5728, 0.1634, 0.6501, 0.1594, 0.6055, 0.2125, 0.6117, 0.2108, 0.6445, 0.2902, 0.6394, 0.2893, 0.6143, 0.3354, 0.6139, 0.3346, 0.6374, 0.518, 0.2071, 0.4832, 0.206, 0.4823, 0.1689, 0.5175, 0.1684, 0.4813, 0.08229, 0.4802, 0.04554, 0.5201, 0.0445, 0.5184, 0.08057, 0.4242, 0.1424, 0.4229, 0.1018, 0.456, 0.1039, 0.4556, 0.1431, 0.5454, 0.1428, 0.545, 0.1075, 0.5802, 0.1086, 0.5803, 0.1412, 0.5154, 0.9578, 0.4686, 0.9575, 0.467, 0.9204, 0.5168, 0.9211, 0.4785, 0.8297, 0.4773, 0.7966, 0.5182, 0.7973, 0.5189, 0.8292, 0.4207, 0.8938, 0.4202, 0.8562, 0.4582, 0.8576, 0.4615, 0.8912, 0.5443, 0.8922, 0.543, 0.8579, 0.5774, 0.8572, 0.5786, 0.8935, 0.7691, 0.7021, 0.731, 0.7016, 0.7307, 0.6732, 0.7693, 0.6728, 0.7278, 0.5773, 0.7257, 0.5477, 0.773, 0.5467, 0.7713, 0.5779, 0.6681, 0.6387, 0.6677, 0.6087, 0.7075, 0.6096, 0.707, 0.6392, 0.793, 0.64, 0.792, 0.6096, 0.8338, 0.6089, 0.832, 0.6404, 0.8354, 0.5791, 0.791, 0.5782, 0.789, 0.5464, 0.8372, 0.5455, 0.7096, 0.5777, 0.6658, 0.5788, 0.6633, 0.5462, 0.7116, 0.5475, 0.7065, 0.7014, 0.6686, 0.7009, 0.6683, 0.6739, 0.7068, 0.6734, 0.5769, 0.8303, 0.5436, 0.8296, 0.5442, 0.7974, 0.5782, 0.7959, 0.4591, 0.8301, 0.4199, 0.8315, 0.4185, 0.7945, 0.4604, 0.7962, 0.4699, 0.9714, 0.4196, 0.9562, 0.4203, 0.9187, 0.4726, 0.9212, 0.5812, 0.0788, 0.5441, 0.07995, 0.5424, 0.04505, 0.5826, 0.04642, 0.4562, 0.08354, 0.4224, 0.0857, 0.4192, 0.04466, 0.4573, 0.04682, 0.4543, 0.2055, 0.4252, 0.205, 0.4245, 0.1701, 0.4551, 0.1695, 0.3366, 0.5733, 0.2881, 0.5729, 0.2874, 0.5522, 0.3374, 0.5518, 0.2159, 0.5793, 0.1565, 0.5884, 0.1432, 0.5222, 0.2218, 0.5412, 0.2081, 0.7051, 0.1668, 0.709, 0.1642, 0.664, 0.2097, 0.6691, 0.579, 0.5768, 0.5387, 0.5767, 0.5365, 0.5478, 0.5805, 0.5489, 0.4663, 0.5739, 0.4091, 0.5733, 0.4057, 0.5517, 0.4701, 0.5509, 0.4631, 0.697, 0.4162, 0.6972, 0.4163, 0.6772, 0.4627, 0.6774, 0.579, 0.3304, 0.5461, 0.3277, 0.5457, 0.298, 0.5814, 0.294, 0.4612, 0.3296, 0.4112, 0.3274, 0.4179, 0.3014, 0.4607, 0.2991, 0.4729, 0.461, 0.3946, 0.4641, 0.4006, 0.4131, 0.4667, 0.4179, 0.5867, 0.4687, 0.5408, 0.4661, 0.5459, 0.4144, 0.5808, 0.4086, 0.5784, 0.6985, 0.5451, 0.6979, 0.5452, 0.6767, 0.5778, 0.6759, 0.3329, 0.6991, 0.2921, 0.7007, 0.2912, 0.6739, 0.3336, 0.6758, 0.5841, 0.2048, 0.5446, 0.2061, 0.5451, 0.1694, 0.582, 0.1711, 0.582, 0.9548, 0.5471, 0.956, 0.5467, 0.9197, 0.5796, 0.919, 0.8317, 0.7027, 0.7934, 0.7023, 0.7931, 0.6726, 0.8319, 0.6723, 0.1461, 0.7112, 0.1453, 0.7269, 0.125, 0.7371, 0.125, 0.7224, 0.1553, 0.5692, 0.1592, 0.5327, 0.1353, 0.5, 0.1745, 0.5, 0.3969, 0.5113, 0.4149, 0.5116, 0.4176, 0.4735, 0.3946, 0.4731, 0.5832, 0.9826, 0.6049, 0.9828, 0.6036, 1.0, 0.5831, 1.0, 0.4159, 0.7688, 0.3966, 0.7693, 0.398, 0.7397, 0.4145, 0.7399, 0.4224, 0.2619, 0.3892, 0.2625, 0.3872, 0.2329, 0.4255, 0.2324, 0.625, 0.9515, 0.625, 0.9757, 0.6049, 0.9828, 0.6054, 0.9553, 0.6439, 0.7007, 0.6435, 0.7369, 0.6085, 0.7384, 0.6093, 0.6992, 0.332, 0.7384, 0.3555, 0.7389, 0.3648, 0.75, 0.3409, 0.75, 0.625, 0.2149, 0.625, 0.2429, 0.6031, 0.2327, 0.6035, 0.2043, 0.625, 0.467, 0.625, 0.4769, 0.6057, 0.4747, 0.5903, 0.4748, 0.3502, 0.5518, 0.3488, 0.5105, 0.4149, 0.5116, 0.4066, 0.5517, 0.1571, 0.5873, 0.1546, 0.6049, 0.125, 0.6119, 0.125, 0.5834, 0.286, 0.51, 0.2766, 0.5099, 0.2763, 0.5, 0.2929, 0.5, 0.5399, 0.5134, 0.5251, 0.5148, 0.5194, 0.4733, 0.5403, 0.4699, 0.4677, 0.977, 0.4657, 0.9772, 0.4838, 1.0, 0.463, 1.0, 0.5448, 0.7651, 0.5176, 0.7652, 0.5177, 0.7396, 0.5452, 0.7398, 0.5456, 0.2647, 0.5171, 0.2631, 0.5182, 0.23, 0.5444, 0.231, 0.625, 0.8274, 0.625, 0.8523, 0.61, 0.8568, 0.6105, 0.8307, 0.6467, 0.579, 0.6447, 0.6084, 0.609, 0.6093, 0.6085, 0.5783, 0.2071, 0.7327, 0.2305, 0.7339, 0.2324, 0.75, 0.2076, 0.75, 0.625, 0.08282, 0.625, 0.1146, 0.6071, 0.1091, 0.6062, 0.07819, 0.625, 0.324, 0.625, 0.3367, 0.6096, 0.3545, 0.6084, 0.3332, 0.354, 0.6762, 0.353, 0.6369, 0.3972, 0.6353, 0.3962, 0.6772, 0.5186, 0.4633, 0.5194, 0.4733, 0.4629, 0.4754, 0.4649, 0.4613, 0.5165, 0.3262, 0.5161, 0.3608, 0.4761, 0.3591, 0.4732, 0.3316, 0.4028, 0.3989, 0.4094, 0.3983, 0.4064, 0.358, 0.4105, 0.3613, 0.5458, 0.3979, 0.5156, 0.3936, 0.5161, 0.3608, 0.5466, 0.3593, 0.517, 0.6976, 0.5177, 0.7396, 0.4753, 0.7404, 0.4744, 0.6971, 0.5236, 0.5762, 0.5211, 0.6125, 0.476, 0.6137, 0.471, 0.574, 0.4153, 0.6353, 0.3972, 0.6353, 0.3985, 0.6144, 0.4139, 0.6143, 0.5435, 0.6357, 0.519, 0.6353, 0.5211, 0.6125, 0.5411, 0.6118, 0.2704, 0.7015, 0.2695, 0.7361, 0.2305, 0.7339, 0.2296, 0.7039, 0.2744, 0.5728, 0.2733, 0.6144, 0.2255, 0.6123, 0.2222, 0.5789, 0.1634, 0.6501, 0.15, 0.6522, 0.1546, 0.6049, 0.1594, 0.6055, 0.2902, 0.6394, 0.2725, 0.6401, 0.2733, 0.6144, 0.2893, 0.6143, 0.518, 0.2071, 0.5182, 0.23, 0.4836, 0.2315, 0.4832, 0.206, 0.5184, 0.08057, 0.5174, 0.1069, 0.4814, 0.1051, 0.4813, 0.08229, 0.4242, 0.1424, 0.3884, 0.1419, 0.39, 0.1002, 0.4229, 0.1018, 0.5454, 0.1428, 0.5172, 0.1438, 0.5174, 0.1069, 0.545, 0.1075, 0.5154, 0.9578, 0.5183, 0.9796, 0.4657, 0.9772, 0.4686, 0.9575, 0.5189, 0.8292, 0.5195, 0.8582, 0.4794, 0.858, 0.4785, 0.8297, 0.4207, 0.8938, 0.3918, 0.8939, 0.3925, 0.8555, 0.4202, 0.8562, 0.5443, 0.8922, 0.5189, 0.8906, 0.5195, 0.8582, 0.543, 0.8579, 0.7691, 0.7021, 0.7688, 0.7355, 0.7313, 0.7359, 0.731, 0.7016, 0.7713, 0.5779, 0.7703, 0.6098, 0.7297, 0.6099, 0.7278, 0.5773, 0.6681, 0.6387, 0.6444, 0.6385, 0.6447, 0.6084, 0.6677, 0.6087, 0.793, 0.64, 0.7695, 0.6399, 0.7703, 0.6098, 0.792, 0.6096, 0.15, 0.6522, 0.1493, 0.6621, 0.125, 0.67, 0.125, 0.6572, 0.2152, 0.5297, 0.2238, 0.5268, 0.2006, 0.5, 0.2267, 0.5, 0.4576, 0.5123, 0.4789, 0.5127, 0.475, 0.4763, 0.4629, 0.4754, 0.5183, 0.9796, 0.5443, 0.9816, 0.5395, 1.0, 0.519, 1.0, 0.4756, 0.7663, 0.4619, 0.7665, 0.4622, 0.7405, 0.4753, 0.7404, 0.4812, 0.262, 0.4556, 0.2609, 0.4539, 0.2321, 0.4836, 0.2315, 0.625, 0.8894, 0.625, 0.914, 0.6078, 0.919, 0.6087, 0.8935, 0.6444, 0.6385, 0.6442, 0.6742, 0.6097, 0.6753, 0.6094, 0.6372, 0.2695, 0.7361, 0.293, 0.7369, 0.2998, 0.75, 0.2761, 0.75, 0.625, 0.1501, 0.625, 0.1797, 0.6057, 0.172, 0.6074, 0.1402, 0.625, 0.4036, 0.625, 0.4136, 0.6078, 0.4106, 0.6002, 0.4075, 0.3522, 0.6138, 0.351, 0.5734, 0.4032, 0.5732, 0.3985, 0.6144, 0.1592, 0.5327, 0.1823, 0.5364, 0.125, 0.55, 0.125, 0.5218, 0.3488, 0.5105, 0.3388, 0.5104, 0.3466, 0.5, 0.3563, 0.5, 0.6036, 0.517, 0.5832, 0.515, 0.5908, 0.4573, 0.6057, 0.4747, 0.3933, 0.9812, 0.4191, 0.9813, 0.4035, 1.0, 0.3848, 1.0, 0.6088, 0.7674, 0.5788, 0.7661, 0.5795, 0.7389, 0.6085, 0.7384, 0.6043, 0.2716, 0.5827, 0.2693, 0.5845, 0.2321, 0.6031, 0.2327, 0.625, 0.7654, 0.625, 0.7906, 0.6099, 0.7951, 0.6088, 0.7674, 0.6506, 0.5164, 0.6492, 0.546, 0.6067, 0.547, 0.6036, 0.517, 0.1453, 0.7269, 0.1676, 0.7291, 0.1697, 0.75, 0.1448, 0.75, 0.625, 0.01974, 0.625, 0.05184, 0.6049, 0.04694, 0.6039, 0.01546, 0.625, 0.2605, 0.625, 0.2705, 0.6055, 0.2918, 0.6043, 0.2716, 0.3555, 0.7389, 0.3546, 0.6986, 0.3964, 0.6975, 0.398, 0.7397, 0.5156, 0.3936, 0.5166, 0.4178, 0.4702, 0.4183, 0.4731, 0.3954, 0.5171, 0.2631, 0.5169, 0.2996, 0.478, 0.2995, 0.4812, 0.262, 0.4731, 0.3954, 0.4632, 0.3957, 0.4632, 0.3576, 0.4761, 0.3591, 0.6002, 0.4075, 0.58, 0.4022, 0.5777, 0.3572, 0.6096, 0.3545, 0.519, 0.6353, 0.5173, 0.6771, 0.4748, 0.6774, 0.477, 0.635, 0.5251, 0.5148, 0.5234, 0.5494, 0.467, 0.5509, 0.4576, 0.5123, 0.477, 0.635, 0.4605, 0.6351, 0.4614, 0.6138, 0.476, 0.6137, 0.6094, 0.6372, 0.5781, 0.6367, 0.5785, 0.6107, 0.609, 0.6093, 0.2725, 0.6401, 0.2714, 0.6732, 0.2281, 0.6703, 0.227, 0.6434, 0.2766, 0.5099, 0.2751, 0.5523, 0.2172, 0.5409, 0.2152, 0.5297, 0.227, 0.6434, 0.2108, 0.6445, 0.2125, 0.6117, 0.2255, 0.6123, 0.353, 0.6369, 0.3346, 0.6374, 0.3354, 0.6139, 0.3522, 0.6138, 0.5172, 0.1438, 0.5175, 0.1684, 0.4823, 0.1689, 0.4819, 0.1437, 0.521, 0.01799, 0.5201, 0.0445, 0.4802, 0.04554, 0.4789, 0.01705, 0.4819, 0.1437, 0.4556, 0.1431, 0.456, 0.1039, 0.4814, 0.1051, 0.6074, 0.1402, 0.5803, 0.1412, 0.5802, 0.1086, 0.6071, 0.1091, 0.5189, 0.8906, 0.5168, 0.9211, 0.467, 0.9204, 0.4757, 0.8902, 0.5176, 0.7652, 0.5182, 0.7973, 0.4773, 0.7966, 0.4756, 0.7663, 0.4757, 0.8902, 0.4615, 0.8912, 0.4582, 0.8576, 0.4794, 0.858, 0.6087, 0.8935, 0.5786, 0.8935, 0.5774, 0.8572, 0.61, 0.8568, 0.7695, 0.6399, 0.7693, 0.6728, 0.7307, 0.6732, 0.7306, 0.6394, 0.7748, 0.5164, 0.773, 0.5467, 0.7257, 0.5477, 0.7242, 0.5147, 0.7306, 0.6394, 0.707, 0.6392, 0.7075, 0.6096, 0.7297, 0.6099, 0.8555, 0.6404, 0.832, 0.6404, 0.8338, 0.6089, 0.8531, 0.6085, 0.8354, 0.5791, 0.8338, 0.6089, 0.792, 0.6096, 0.791, 0.5782, 0.8386, 0.5177, 0.8372, 0.5455, 0.789, 0.5464, 0.7875, 0.5164, 0.791, 0.5782, 0.7713, 0.5779, 0.773, 0.5467, 0.789, 0.5464, 0.8521, 0.579, 0.8354, 0.5791, 0.8372, 0.5455, 0.8499, 0.5452, 0.7096, 0.5777, 0.7075, 0.6096, 0.6677, 0.6087, 0.6658, 0.5788, 0.7132, 0.5149, 0.7116, 0.5475, 0.6633, 0.5462, 0.6618, 0.5164, 0.6658, 0.5788, 0.6467, 0.579, 0.6492, 0.546, 0.6633, 0.5462, 0.7278, 0.5773, 0.7096, 0.5777, 0.7116, 0.5475, 0.7257, 0.5477, 0.7065, 0.7014, 0.7061, 0.7362, 0.6689, 0.7367, 0.6686, 0.7009, 0.707, 0.6392, 0.7068, 0.6734, 0.6683, 0.6739, 0.6681, 0.6387, 0.6686, 0.7009, 0.6439, 0.7007, 0.6442, 0.6742, 0.6683, 0.6739, 0.731, 0.7016, 0.7065, 0.7014, 0.7068, 0.6734, 0.7307, 0.6732, 0.5769, 0.8303, 0.5774, 0.8572, 0.543, 0.8579, 0.5436, 0.8296, 0.5788, 0.7661, 0.5782, 0.7959, 0.5442, 0.7974, 0.5448, 0.7651, 0.5436, 0.8296, 0.5189, 0.8292, 0.5182, 0.7973, 0.5442, 0.7974, 0.6105, 0.8307, 0.5769, 0.8303, 0.5782, 0.7959, 0.6099, 0.7951, 0.4591, 0.8301, 0.4582, 0.8576, 0.4202, 0.8562, 0.4199, 0.8315, 0.4619, 0.7665, 0.4604, 0.7962, 0.4185, 0.7945, 0.4159, 0.7688, 0.4199, 0.8315, 0.3928, 0.8322, 0.3949, 0.7931, 0.4185, 0.7945, 0.4785, 0.8297, 0.4591, 0.8301, 0.4604, 0.7962, 0.4773, 0.7966, 0.4699, 0.9714, 0.4677, 0.977, 0.4191, 0.9813, 0.4196, 0.9562, 0.4615, 0.8912, 0.4726, 0.9212, 0.4203, 0.9187, 0.4207, 0.8938, 0.4196, 0.9562, 0.3929, 0.9563, 0.3921, 0.9186, 0.4203, 0.9187, 0.4686, 0.9575, 0.4699, 0.9714, 0.4726, 0.9212, 0.467, 0.9204, 0.5812, 0.0788, 0.5802, 0.1086, 0.545, 0.1075, 0.5441, 0.07995, 0.5836, 0.01599, 0.5826, 0.04642, 0.5424, 0.04505, 0.5415, 0.01748, 0.5441, 0.07995, 0.5184, 0.08057, 0.5201, 0.0445, 0.5424, 0.04505, 0.6062, 0.07819, 0.5812, 0.0788, 0.5826, 0.04642, 0.6049, 0.04694, 0.4562, 0.08354, 0.456, 0.1039, 0.4229, 0.1018, 0.4224, 0.0857, 0.4586, 0.01581, 0.4573, 0.04682, 0.4192, 0.04466, 0.4169, 0.01985, 0.4224, 0.0857, 0.3904, 0.0874, 0.3947, 0.04099, 0.4192, 0.04466, 0.4813, 0.08229, 0.4562, 0.08354, 0.4573, 0.04682, 0.4802, 0.04554, 0.4543, 0.2055, 0.4539, 0.2321, 0.4255, 0.2324, 0.4252, 0.205, 0.4556, 0.1431, 0.4551, 0.1695, 0.4245, 0.1701, 0.4242, 0.1424, 0.4252, 0.205, 0.3875, 0.2045, 0.3881, 0.1706, 0.4245, 0.1701, 0.4832, 0.206, 0.4543, 0.2055, 0.4551, 0.1695, 0.4823, 0.1689, 0.3366, 0.5733, 0.3354, 0.6139, 0.2893, 0.6143, 0.2881, 0.5729, 0.3388, 0.5104, 0.3374, 0.5518, 0.2874, 0.5522, 0.286, 0.51, 0.2881, 0.5729, 0.2744, 0.5728, 0.2751, 0.5523, 0.2874, 0.5522, 0.351, 0.5734, 0.3366, 0.5733, 0.3374, 0.5518, 0.3502, 0.5518, 0.2159, 0.5793, 0.2125, 0.6117, 0.1594, 0.6055, 0.1565, 0.5884, 0.2238, 0.5268, 0.2218, 0.5412, 0.1432, 0.5222, 0.1553, 0.5692, 0.1565, 0.5884, 0.1571, 0.5873, 0.1823, 0.5364, 0.1432, 0.5222, 0.2222, 0.5789, 0.2159, 0.5793, 0.2218, 0.5412, 0.2172, 0.5409, 0.2081, 0.7051, 0.2071, 0.7327, 0.1676, 0.7291, 0.1668, 0.709, 0.2108, 0.6445, 0.2097, 0.6691, 0.1642, 0.664, 0.1634, 0.6501, 0.1668, 0.709, 0.1461, 0.7112, 0.1493, 0.6621, 0.1642, 0.664, 0.2296, 0.7039, 0.2081, 0.7051, 0.2097, 0.6691, 0.2281, 0.6703, 0.579, 0.5768, 0.5785, 0.6107, 0.5411, 0.6118, 0.5387, 0.5767, 0.5832, 0.515, 0.5805, 0.5489, 0.5365, 0.5478, 0.5399, 0.5134, 0.5387, 0.5767, 0.5236, 0.5762, 0.5234, 0.5494, 0.5365, 0.5478, 0.6085, 0.5783, 0.579, 0.5768, 0.5805, 0.5489, 0.6067, 0.547, 0.4663, 0.5739, 0.4614, 0.6138, 0.4139, 0.6143, 0.4091, 0.5733, 0.4789, 0.5127, 0.4701, 0.5509, 0.4057, 0.5517, 0.3969, 0.5113, 0.4091, 0.5733, 0.4032, 0.5732, 0.4066, 0.5517, 0.4057, 0.5517, 0.471, 0.574, 0.4663, 0.5739, 0.4701, 0.5509, 0.467, 0.5509, 0.4631, 0.697, 0.4622, 0.7405, 0.4145, 0.7399, 0.4162, 0.6972, 0.4605, 0.6351, 0.4627, 0.6774, 0.4163, 0.6772, 0.4153, 0.6353, 0.4162, 0.6972, 0.3964, 0.6975, 0.3962, 0.6772, 0.4163, 0.6772, 0.4744, 0.6971, 0.4631, 0.697, 0.4627, 0.6774, 0.4748, 0.6774, 0.579, 0.3304, 0.5777, 0.3572, 0.5466, 0.3593, 0.5461, 0.3277, 0.5827, 0.2693, 0.5814, 0.294, 0.5457, 0.298, 0.5456, 0.2647, 0.5461, 0.3277, 0.5165, 0.3262, 0.5169, 0.2996, 0.5457, 0.298, 0.6084, 0.3332, 0.579, 0.3304, 0.5814, 0.294, 0.6055, 0.2918, 0.4612, 0.3296, 0.4632, 0.3576, 0.4105, 0.3613, 0.4112, 0.3274, 0.4556, 0.2609, 0.4607, 0.2991, 0.4179, 0.3014, 0.4224, 0.2619, 0.4112, 0.3274, 0.4002, 0.3268, 0.3943, 0.3005, 0.4179, 0.3014, 0.4732, 0.3316, 0.4612, 0.3296, 0.4607, 0.2991, 0.478, 0.2995, 0.4729, 0.461, 0.475, 0.4763, 0.3946, 0.4731, 0.3946, 0.4641, 0.4632, 0.3957, 0.4667, 0.4179, 0.4006, 0.4131, 0.4028, 0.3989, 0.3946, 0.4641, 0.4179, 0.4638, 0.4119, 0.4146, 0.4006, 0.4131, 0.4649, 0.4613, 0.4729, 0.461, 0.4667, 0.4179, 0.4702, 0.4183, 0.5867, 0.4687, 0.5908, 0.4573, 0.5403, 0.4699, 0.5408, 0.4661, 0.58, 0.4022, 0.5808, 0.4086, 0.5459, 0.4144, 0.5458, 0.3979, 0.5408, 0.4661, 0.5186, 0.4633, 0.5166, 0.4178, 0.5459, 0.4144, 0.5903, 0.4748, 0.5867, 0.4687, 0.5808, 0.4086, 0.6078, 0.4106, 0.5784, 0.6985, 0.5795, 0.7389, 0.5452, 0.7398, 0.5451, 0.6979, 0.5781, 0.6367, 0.5778, 0.6759, 0.5452, 0.6767, 0.5435, 0.6357, 0.5451, 0.6979, 0.517, 0.6976, 0.5173, 0.6771, 0.5452, 0.6767, 0.6093, 0.6992, 0.5784, 0.6985, 0.5778, 0.6759, 0.6097, 0.6753, 0.3329, 0.6991, 0.332, 0.7384, 0.293, 0.7369, 0.2921, 0.7007, 0.3346, 0.6374, 0.3336, 0.6758, 0.2912, 0.6739, 0.2902, 0.6394, 0.2921, 0.7007, 0.2704, 0.7015, 0.2714, 0.6732, 0.2912, 0.6739, 0.3546, 0.6986, 0.3329, 0.6991, 0.3336, 0.6758, 0.354, 0.6762, 0.5841, 0.2048, 0.5845, 0.2321, 0.5444, 0.231, 0.5446, 0.2061, 0.5803, 0.1412, 0.582, 0.1711, 0.5451, 0.1694, 0.5454, 0.1428, 0.5446, 0.2061, 0.518, 0.2071, 0.5175, 0.1684, 0.5451, 0.1694, 0.6035, 0.2043, 0.5841, 0.2048, 0.582, 0.1711, 0.6057, 0.172, 0.582, 0.9548, 0.5832, 0.9826, 0.5443, 0.9816, 0.5471, 0.956, 0.5786, 0.8935, 0.5796, 0.919, 0.5467, 0.9197, 0.5443, 0.8922, 0.5471, 0.956, 0.5154, 0.9578, 0.5168, 0.9211, 0.5467, 0.9197, 0.6054, 0.9553, 0.582, 0.9548, 0.5796, 0.919, 0.6078, 0.919, 0.8317, 0.7027, 0.8314, 0.7349, 0.7937, 0.7353, 0.7934, 0.7023, 0.832, 0.6404, 0.8319, 0.6723, 0.7931, 0.6726, 0.793, 0.64, 0.7934, 0.7023, 0.7691, 0.7021, 0.7693, 0.6728, 0.7931, 0.6726, 0.8558, 0.7028, 0.8317, 0.7027, 0.8319, 0.6723, 0.8555, 0.6721, 0.6506, 0.5164, 0.6618, 0.5164, 0.6633, 0.5462, 0.6492, 0.546])
me_cube.materials.append(mat_material)
me_cube.use_mirror_vertex_groups = False
me_cube.update()
me_s_klap = bpy.data.meshes.new('Síklap')
me_s_klap.from_pydata([], [], [])
_uv = me_s_klap.uv_layers.new(name='UVMap')
_uv.uv.foreach_set('vector', [])
me_s_klap.update()

# ---- objects
ob_cube = bpy.data.objects.new('Cube', me_cube)
ob_light = bpy.data.objects.new('Light', light_light)
ob_camera = bpy.data.objects.new('Camera', cam_camera)
ob_s_klap = bpy.data.objects.new('Síklap', me_s_klap)

# ---- transforms, parenting, visibility, modifiers, constraints
ob_cube.location = (0.0, 0.0, 0.0)
ob_cube.lock_rotations_4d = False
ob_cube.empty_display_type = 'ARROWS'
ob_cube.lineart.crease_threshold = 0.0
_m = ob_cube.modifiers.new('Háromszögesítés', 'TRIANGULATE')
_m.quad_method = 'BEAUTY'
_m = ob_cube.modifiers.new('Felosztás', 'SUBSURF')
_m.levels = 4
_m.render_levels = 4
ob_light.location = (4.076, 1.005, 5.904)
ob_light.rotation_euler = (0.6503, 0.05522, 1.866)
ob_light.lock_rotations_4d = False
ob_light.empty_display_type = 'ARROWS'
ob_light.color = (0.0, 0.0, 0.0, 0.0)
ob_light.lineart.crease_threshold = 0.0
ob_camera.location = (7.359, -6.926, 4.958)
ob_camera.rotation_euler = (1.109, 0.0, 0.8149)
ob_camera.lock_rotations_4d = False
ob_camera.empty_display_type = 'ARROWS'
ob_camera.color = (0.0, 0.0, 0.0, 0.0)
ob_camera.display_type = 'WIRE'
ob_camera.lineart.crease_threshold = 0.0
ob_s_klap.location = (0.0, 0.0, 3.939)
ob_s_klap.scale = (3.344, 3.926, 1.0)

# ---- collection membership
col_collection.objects.link(ob_cube)
col_collection.objects.link(ob_light)
col_collection.objects.link(ob_camera)
col_collection.objects.link(ob_s_klap)

# ---- scene / render settings (as saved in the file)
scene.camera = ob_camera
scene.frame_start = 1; scene.frame_end = 250; scene.frame_set(1)
scene.render.engine = 'BLENDER_EEVEE_NEXT'
scene.cycles.sampling_pattern = 'TABULATED_SOBOL'
scene.eevee.ray_tracing_options.trace_max_roughness = 0.0
bpy.context.view_layer.update()
